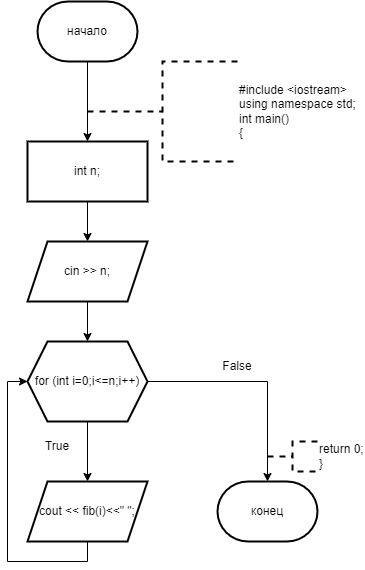

The diagram above was exported from draw.io. Its source (the exported page's mxGraphModel, read from the mxfile embedded in the PNG):
<mxGraphModel dx="996" dy="559" grid="1" gridSize="10" guides="1" tooltips="1" connect="1" arrows="1" fold="1" page="1" pageScale="1" pageWidth="827" pageHeight="1169" math="0" shadow="0">
  <root>
    <mxCell id="0" />
    <mxCell id="1" parent="0" />
    <mxCell id="QNdS-FIyhrADwvpFlhK--3" value="" style="edgeStyle=orthogonalEdgeStyle;rounded=0;orthogonalLoop=1;jettySize=auto;html=1;" edge="1" parent="1" source="QNdS-FIyhrADwvpFlhK--1" target="QNdS-FIyhrADwvpFlhK--2">
      <mxGeometry relative="1" as="geometry" />
    </mxCell>
    <mxCell id="QNdS-FIyhrADwvpFlhK--1" value="начало" style="strokeWidth=2;html=1;shape=mxgraph.flowchart.terminator;whiteSpace=wrap;" vertex="1" parent="1">
      <mxGeometry x="390" y="20" width="100" height="60" as="geometry" />
    </mxCell>
    <mxCell id="QNdS-FIyhrADwvpFlhK--5" value="" style="edgeStyle=orthogonalEdgeStyle;rounded=0;orthogonalLoop=1;jettySize=auto;html=1;" edge="1" parent="1" source="QNdS-FIyhrADwvpFlhK--2" target="QNdS-FIyhrADwvpFlhK--4">
      <mxGeometry relative="1" as="geometry" />
    </mxCell>
    <mxCell id="QNdS-FIyhrADwvpFlhK--2" value="int n;" style="whiteSpace=wrap;html=1;strokeWidth=2;" vertex="1" parent="1">
      <mxGeometry x="380" y="160" width="120" height="60" as="geometry" />
    </mxCell>
    <mxCell id="QNdS-FIyhrADwvpFlhK--7" value="" style="edgeStyle=orthogonalEdgeStyle;rounded=0;orthogonalLoop=1;jettySize=auto;html=1;" edge="1" parent="1" source="QNdS-FIyhrADwvpFlhK--4" target="QNdS-FIyhrADwvpFlhK--6">
      <mxGeometry relative="1" as="geometry" />
    </mxCell>
    <mxCell id="QNdS-FIyhrADwvpFlhK--4" value="cin &amp;gt;&amp;gt; n;" style="shape=parallelogram;perimeter=parallelogramPerimeter;whiteSpace=wrap;html=1;fixedSize=1;strokeWidth=2;" vertex="1" parent="1">
      <mxGeometry x="380" y="260" width="120" height="60" as="geometry" />
    </mxCell>
    <mxCell id="QNdS-FIyhrADwvpFlhK--9" value="" style="edgeStyle=orthogonalEdgeStyle;rounded=0;orthogonalLoop=1;jettySize=auto;html=1;" edge="1" parent="1" source="QNdS-FIyhrADwvpFlhK--6" target="QNdS-FIyhrADwvpFlhK--8">
      <mxGeometry relative="1" as="geometry" />
    </mxCell>
    <mxCell id="QNdS-FIyhrADwvpFlhK--12" style="edgeStyle=orthogonalEdgeStyle;rounded=0;orthogonalLoop=1;jettySize=auto;html=1;exitX=1;exitY=0.5;exitDx=0;exitDy=0;" edge="1" parent="1" source="QNdS-FIyhrADwvpFlhK--6" target="QNdS-FIyhrADwvpFlhK--11">
      <mxGeometry relative="1" as="geometry" />
    </mxCell>
    <mxCell id="QNdS-FIyhrADwvpFlhK--6" value="for (int i=0;i&amp;lt;=n;i++)" style="shape=hexagon;perimeter=hexagonPerimeter2;whiteSpace=wrap;html=1;fixedSize=1;strokeWidth=2;" vertex="1" parent="1">
      <mxGeometry x="380" y="360" width="120" height="80" as="geometry" />
    </mxCell>
    <mxCell id="QNdS-FIyhrADwvpFlhK--10" style="edgeStyle=orthogonalEdgeStyle;rounded=0;orthogonalLoop=1;jettySize=auto;html=1;exitX=0.5;exitY=1;exitDx=0;exitDy=0;entryX=0;entryY=0.5;entryDx=0;entryDy=0;" edge="1" parent="1" source="QNdS-FIyhrADwvpFlhK--8" target="QNdS-FIyhrADwvpFlhK--6">
      <mxGeometry relative="1" as="geometry" />
    </mxCell>
    <mxCell id="QNdS-FIyhrADwvpFlhK--8" value="cout &amp;lt;&amp;lt; fib(i)&amp;lt;&amp;lt;&quot; &quot;;" style="shape=parallelogram;perimeter=parallelogramPerimeter;whiteSpace=wrap;html=1;fixedSize=1;strokeWidth=2;" vertex="1" parent="1">
      <mxGeometry x="380" y="500" width="120" height="60" as="geometry" />
    </mxCell>
    <mxCell id="QNdS-FIyhrADwvpFlhK--11" value="конец" style="strokeWidth=2;html=1;shape=mxgraph.flowchart.terminator;whiteSpace=wrap;" vertex="1" parent="1">
      <mxGeometry x="570" y="500" width="100" height="60" as="geometry" />
    </mxCell>
    <mxCell id="QNdS-FIyhrADwvpFlhK--13" value="&lt;div&gt;return 0;&lt;/div&gt;&lt;div&gt;}&lt;/div&gt;" style="strokeWidth=2;html=1;shape=mxgraph.flowchart.annotation_2;align=left;labelPosition=right;pointerEvents=1;dashed=1;" vertex="1" parent="1">
      <mxGeometry x="620" y="460" width="50" height="30" as="geometry" />
    </mxCell>
    <mxCell id="QNdS-FIyhrADwvpFlhK--14" value="&lt;div&gt;#include &amp;lt;iostream&amp;gt;&lt;/div&gt;&lt;div&gt;using namespace std;&lt;/div&gt;&lt;div&gt;&lt;div&gt;int main()&lt;/div&gt;&lt;div&gt;{&lt;/div&gt;&lt;/div&gt;" style="strokeWidth=2;html=1;shape=mxgraph.flowchart.annotation_2;align=left;labelPosition=right;pointerEvents=1;dashed=1;" vertex="1" parent="1">
      <mxGeometry x="440" y="80" width="150" height="100" as="geometry" />
    </mxCell>
    <mxCell id="QNdS-FIyhrADwvpFlhK--15" value="True" style="text;html=1;align=center;verticalAlign=middle;whiteSpace=wrap;rounded=0;" vertex="1" parent="1">
      <mxGeometry x="380" y="450" width="60" height="30" as="geometry" />
    </mxCell>
    <mxCell id="QNdS-FIyhrADwvpFlhK--16" value="False" style="text;html=1;align=center;verticalAlign=middle;whiteSpace=wrap;rounded=0;" vertex="1" parent="1">
      <mxGeometry x="560" y="370" width="60" height="30" as="geometry" />
    </mxCell>
  </root>
</mxGraphModel>